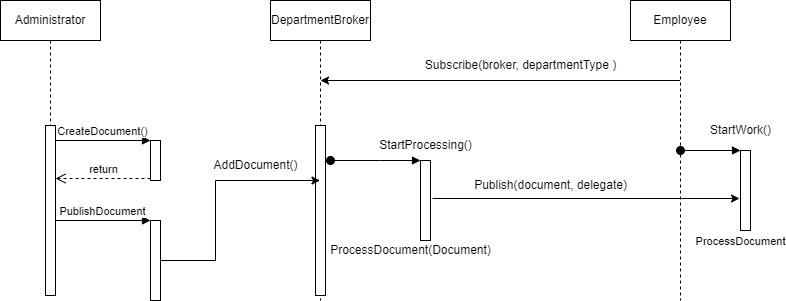

The diagram above was exported from draw.io. Its source (the exported page's mxGraphModel, read from the mxfile embedded in the PNG):
<mxGraphModel dx="948" dy="470" grid="1" gridSize="10" guides="1" tooltips="1" connect="1" arrows="1" fold="1" page="1" pageScale="1" pageWidth="850" pageHeight="1100" math="0" shadow="0">
  <root>
    <mxCell id="0" />
    <mxCell id="1" parent="0" />
    <mxCell id="t1dQtwb8MylfwzPYc4vf-1" value="Administrator" style="shape=umlLifeline;perimeter=lifelinePerimeter;whiteSpace=wrap;html=1;container=1;collapsible=0;recursiveResize=0;outlineConnect=0;size=40;" vertex="1" parent="1">
      <mxGeometry x="60" y="140" width="100" height="295" as="geometry" />
    </mxCell>
    <mxCell id="t1dQtwb8MylfwzPYc4vf-4" value="" style="html=1;points=[];perimeter=orthogonalPerimeter;" vertex="1" parent="t1dQtwb8MylfwzPYc4vf-1">
      <mxGeometry x="45" y="125" width="10" height="170" as="geometry" />
    </mxCell>
    <mxCell id="t1dQtwb8MylfwzPYc4vf-2" value="DepartmentBroker" style="shape=umlLifeline;perimeter=lifelinePerimeter;whiteSpace=wrap;html=1;container=1;collapsible=0;recursiveResize=0;outlineConnect=0;" vertex="1" parent="1">
      <mxGeometry x="330" y="140" width="100" height="300" as="geometry" />
    </mxCell>
    <mxCell id="t1dQtwb8MylfwzPYc4vf-14" value="" style="html=1;points=[];perimeter=orthogonalPerimeter;" vertex="1" parent="t1dQtwb8MylfwzPYc4vf-2">
      <mxGeometry x="45" y="125" width="10" height="170" as="geometry" />
    </mxCell>
    <mxCell id="t1dQtwb8MylfwzPYc4vf-3" value="Employee" style="shape=umlLifeline;perimeter=lifelinePerimeter;whiteSpace=wrap;html=1;container=1;collapsible=0;recursiveResize=0;outlineConnect=0;" vertex="1" parent="1">
      <mxGeometry x="690" y="140" width="100" height="300" as="geometry" />
    </mxCell>
    <mxCell id="t1dQtwb8MylfwzPYc4vf-5" value="" style="html=1;points=[];perimeter=orthogonalPerimeter;" vertex="1" parent="1">
      <mxGeometry x="210" y="280" width="10" height="40" as="geometry" />
    </mxCell>
    <mxCell id="t1dQtwb8MylfwzPYc4vf-6" value="CreateDocument()" style="html=1;verticalAlign=bottom;endArrow=block;entryX=0;entryY=0;rounded=0;" edge="1" target="t1dQtwb8MylfwzPYc4vf-5" parent="1" source="t1dQtwb8MylfwzPYc4vf-4">
      <mxGeometry relative="1" as="geometry">
        <mxPoint x="110" y="325" as="sourcePoint" />
      </mxGeometry>
    </mxCell>
    <mxCell id="t1dQtwb8MylfwzPYc4vf-7" value="return" style="html=1;verticalAlign=bottom;endArrow=open;dashed=1;endSize=8;exitX=0;exitY=0.95;rounded=0;" edge="1" source="t1dQtwb8MylfwzPYc4vf-5" parent="1" target="t1dQtwb8MylfwzPYc4vf-4">
      <mxGeometry relative="1" as="geometry">
        <mxPoint x="120" y="320" as="targetPoint" />
      </mxGeometry>
    </mxCell>
    <mxCell id="t1dQtwb8MylfwzPYc4vf-12" style="edgeStyle=orthogonalEdgeStyle;rounded=0;orthogonalLoop=1;jettySize=auto;html=1;" edge="1" parent="1" source="t1dQtwb8MylfwzPYc4vf-9" target="t1dQtwb8MylfwzPYc4vf-2">
      <mxGeometry relative="1" as="geometry">
        <Array as="points">
          <mxPoint x="275" y="400" />
          <mxPoint x="275" y="320" />
        </Array>
      </mxGeometry>
    </mxCell>
    <mxCell id="t1dQtwb8MylfwzPYc4vf-9" value="" style="html=1;points=[];perimeter=orthogonalPerimeter;" vertex="1" parent="1">
      <mxGeometry x="210" y="360" width="10" height="80" as="geometry" />
    </mxCell>
    <mxCell id="t1dQtwb8MylfwzPYc4vf-10" value="PublishDocument" style="html=1;verticalAlign=bottom;endArrow=block;entryX=0;entryY=0;rounded=0;" edge="1" target="t1dQtwb8MylfwzPYc4vf-9" parent="1" source="t1dQtwb8MylfwzPYc4vf-4">
      <mxGeometry relative="1" as="geometry">
        <mxPoint x="120" y="360" as="sourcePoint" />
      </mxGeometry>
    </mxCell>
    <mxCell id="t1dQtwb8MylfwzPYc4vf-15" value="StartProcessing()" style="text;html=1;align=center;verticalAlign=middle;resizable=0;points=[];autosize=1;strokeColor=none;fillColor=none;" vertex="1" parent="1">
      <mxGeometry x="425" y="270" width="120" height="30" as="geometry" />
    </mxCell>
    <mxCell id="t1dQtwb8MylfwzPYc4vf-13" value="AddDocument()" style="text;html=1;align=center;verticalAlign=middle;resizable=0;points=[];autosize=1;strokeColor=none;fillColor=none;" vertex="1" parent="1">
      <mxGeometry x="260" y="290" width="110" height="30" as="geometry" />
    </mxCell>
    <mxCell id="t1dQtwb8MylfwzPYc4vf-16" style="edgeStyle=orthogonalEdgeStyle;rounded=0;orthogonalLoop=1;jettySize=auto;html=1;exitX=1.2;exitY=0.475;exitDx=0;exitDy=0;exitPerimeter=0;entryX=-0.1;entryY=0.6;entryDx=0;entryDy=0;entryPerimeter=0;" edge="1" parent="1" source="t1dQtwb8MylfwzPYc4vf-20" target="t1dQtwb8MylfwzPYc4vf-24">
      <mxGeometry relative="1" as="geometry">
        <Array as="points" />
      </mxGeometry>
    </mxCell>
    <mxCell id="t1dQtwb8MylfwzPYc4vf-20" value="" style="html=1;points=[];perimeter=orthogonalPerimeter;" vertex="1" parent="1">
      <mxGeometry x="480" y="300" width="10" height="80" as="geometry" />
    </mxCell>
    <mxCell id="t1dQtwb8MylfwzPYc4vf-21" value="" style="html=1;verticalAlign=bottom;startArrow=oval;endArrow=block;startSize=8;rounded=0;" edge="1" target="t1dQtwb8MylfwzPYc4vf-20" parent="1">
      <mxGeometry relative="1" as="geometry">
        <mxPoint x="390" y="300" as="sourcePoint" />
        <Array as="points">
          <mxPoint x="440" y="300" />
        </Array>
      </mxGeometry>
    </mxCell>
    <mxCell id="t1dQtwb8MylfwzPYc4vf-22" value="ProcessDocument(Document)" style="text;html=1;align=center;verticalAlign=middle;resizable=0;points=[];autosize=1;strokeColor=none;fillColor=none;" vertex="1" parent="1">
      <mxGeometry x="380" y="375" width="180" height="30" as="geometry" />
    </mxCell>
    <mxCell id="t1dQtwb8MylfwzPYc4vf-23" value="Publish(document, delegate)" style="text;html=1;align=center;verticalAlign=middle;resizable=0;points=[];autosize=1;strokeColor=none;fillColor=none;" vertex="1" parent="1">
      <mxGeometry x="520" y="310" width="180" height="30" as="geometry" />
    </mxCell>
    <mxCell id="t1dQtwb8MylfwzPYc4vf-24" value="" style="html=1;points=[];perimeter=orthogonalPerimeter;" vertex="1" parent="1">
      <mxGeometry x="800" y="290" width="10" height="80" as="geometry" />
    </mxCell>
    <mxCell id="t1dQtwb8MylfwzPYc4vf-25" value="ProcessDocument" style="html=1;verticalAlign=bottom;startArrow=oval;endArrow=block;startSize=8;rounded=0;" edge="1" target="t1dQtwb8MylfwzPYc4vf-24" parent="1">
      <mxGeometry x="1" y="-100" relative="1" as="geometry">
        <mxPoint x="740" y="290" as="sourcePoint" />
        <mxPoint as="offset" />
      </mxGeometry>
    </mxCell>
    <mxCell id="t1dQtwb8MylfwzPYc4vf-26" value="StartWork()" style="text;html=1;align=center;verticalAlign=middle;resizable=0;points=[];autosize=1;strokeColor=none;fillColor=none;" vertex="1" parent="1">
      <mxGeometry x="760" y="255" width="80" height="30" as="geometry" />
    </mxCell>
    <mxCell id="t1dQtwb8MylfwzPYc4vf-28" value="" style="endArrow=classic;html=1;rounded=0;" edge="1" parent="1" source="t1dQtwb8MylfwzPYc4vf-3" target="t1dQtwb8MylfwzPYc4vf-2">
      <mxGeometry width="50" height="50" relative="1" as="geometry">
        <mxPoint x="700" y="420" as="sourcePoint" />
        <mxPoint x="440" y="210" as="targetPoint" />
        <Array as="points">
          <mxPoint x="380" y="220" />
        </Array>
      </mxGeometry>
    </mxCell>
    <mxCell id="t1dQtwb8MylfwzPYc4vf-29" value="Subscribe(broker, departmentType )" style="text;html=1;align=center;verticalAlign=middle;resizable=0;points=[];autosize=1;strokeColor=none;fillColor=none;" vertex="1" parent="1">
      <mxGeometry x="475" y="190" width="210" height="30" as="geometry" />
    </mxCell>
  </root>
</mxGraphModel>